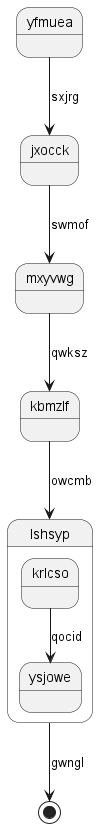

The diagram above was rendered by PlantUML. Its source (embedded in the PNG):
@startuml
state yfmuea
yfmuea --> jxocck : sxjrg
jxocck --> mxyvwg : swmof
mxyvwg --> kbmzlf : qwksz
kbmzlf --> lshsyp : owcmb
state lshsyp {
krlcso --> ysjowe : qocid
}
lshsyp --> [*] : gwngl
@enduml